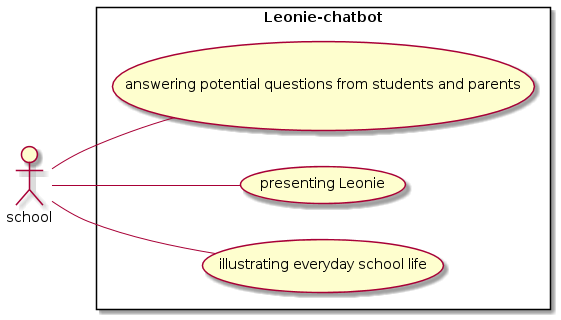

The diagram above was rendered by PlantUML. Its source (embedded in the PNG):
@startuml
left to right direction
actor "school" as fc
rectangle Leonie-chatbot {
  usecase "answering potential questions from students and parents" as UC1
  usecase "presenting Leonie" as UC2
  usecase "illustrating everyday school life" as UC3
}
fc -- UC1
fc -- UC2
fc -- UC3
@enduml